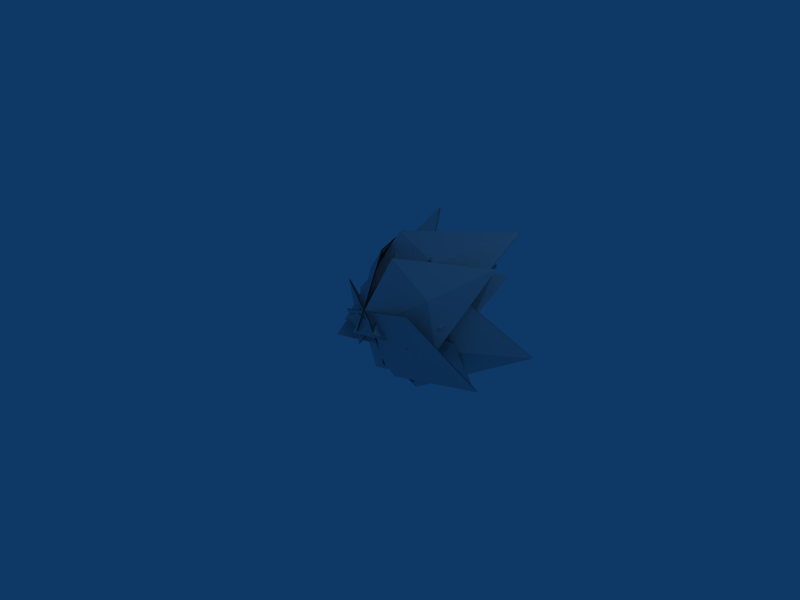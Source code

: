# Source: bush2.blend  (saved by Blender 2.45.0; exported with 4.5.12 LTS)
import bpy
from mathutils import Matrix  # noqa: F401  (used for matrix-valued properties, if any)

bpy.ops.wm.read_factory_settings(use_empty=True)
scene = bpy.context.scene
scene.name = 'Scene'

# ---- collections
col_collection_1 = bpy.data.collections.new('Collection 1'); scene.collection.children.link(col_collection_1)

# ---- materials (node trees are filled in below, after node groups)
mat_material_001 = bpy.data.materials.new('Material.001')
mat_material_001.alpha_threshold = 0.0
mat_material_001.roughness = 0.5
mat_material_001.line_color = (0.0, 0.0, 0.0, 1.0)

# ---- material node trees

# ---- world
world_world = bpy.data.worlds.new('World'); scene.world = world_world
world_world.color = (0.05656, 0.2208, 0.4)
world_world.use_sun_shadow = False
world_world.sun_shadow_jitter_overblur = 0.0
world_world.cycles.sampling_method = 'MANUAL'
world_world.cycles.sample_map_resolution = 256

# ---- cameras
cam_camera = bpy.data.cameras.new('Camera')
cam_camera.passepartout_alpha = 0.2
cam_camera.clip_end = 100.0
cam_camera.lens = 35.0
cam_camera.ortho_scale = 7.314
cam_camera.show_passepartout = False
cam_camera.show_safe_areas = True
cam_camera.dof.focus_distance = 0.0
cam_camera.dof.aperture_fstop = 128.0

# ---- lights
light_spot = bpy.data.lights.new('Spot', 'POINT')
light_spot.transmission_factor = 0.0
light_spot.cutoff_distance = 30.0
light_spot.energy = 100.0
light_spot.shadow_buffer_clip_start = 1.001
light_spot.shadow_soft_size = 1.0
light_spot.shadow_maximum_resolution = 0.006
light_spot.use_absolute_resolution = True
light_spot.cycles.use_multiple_importance_sampling = False

# ---- meshes
me_bush = bpy.data.meshes.new('bush')
me_bush.from_pydata([(-0.1431, 1.415, -0.3114), (-0.1038, 0.1413, 0.11), (-1.073, 1.023, -0.3539), (-0.1727, 2.138, -1.058), (0.7841, 1.158, -0.3216), (0.7852, 1.169, -0.3073), (-0.1716, 2.148, -1.044), (-1.072, 1.034, -0.3396), (-0.1027, 0.1523, 0.1243), (-0.142, 1.426, -0.2972), (-0.4874, 1.333, -0.3635), (0.08946, -0.1658, -0.04704), (0.2623, 1.094, -1.015), (-0.5251, 2.667, -0.361), (-0.7806, 1.063, 0.5284), (-0.7649, 1.067, 0.5365), (-0.5094, 2.671, -0.3528), (0.2781, 1.099, -1.007), (0.1052, -0.1616, -0.03891), (-0.4717, 1.337, -0.3554), (-0.7426, 1.058, 0.6099), (-0.2038, -0.1718, -0.3255), (-1.387, 0.8904, -0.1642), (-0.9726, 2.321, 0.9767), (0.1994, 0.8967, 0.8118), (0.1931, 0.8874, 0.8262), (-0.9789, 2.311, 0.9911), (-1.393, 0.8811, -0.1499), (-0.2101, -0.1811, -0.3111), (-0.7488, 1.049, 0.6243), (0.04985, 1.198, 0.1078), (-0.7558, -0.1425, -0.3756), (-0.8906, 1.184, 0.5059), (0.4085, 2.483, 0.1256), (0.514, 0.8089, -0.6588), (0.5028, 0.8161, -0.6712), (0.3973, 2.49, 0.1132), (-0.9018, 1.191, 0.4934), (-0.767, -0.1352, -0.388), (0.03864, 1.205, 0.09543), (-0.941, 0.4251, -0.5031), (0.02756, -0.1639, 0.1417), (-0.2758, 0.3792, -0.9698), (-1.504, 1.229, -0.9118), (-1.112, 0.4179, 0.2563), (-1.103, 0.4293, 0.2596), (-1.496, 1.241, -0.9086), (-0.2675, 0.3906, -0.9665), (0.03587, -0.1525, 0.1449), (-0.9327, 0.4366, -0.4999), (0.6012, 0.4366, 0.4627), (-0.3619, -0.1525, -0.1901), (-0.06787, 0.3906, 0.9238), (1.161, 1.241, 0.8761), (0.7782, 0.4293, -0.2952), (0.7865, 0.4179, -0.2919), (1.169, 1.229, 0.8794), (-0.05958, 0.3792, 0.9271), (-0.3537, -0.1639, -0.1868), (0.6095, 0.4251, 0.466), (0.3015, 0.6201, -0.9589), (-0.2501, -0.05772, 0.05977), (0.9283, 0.644, -0.1664), (0.5403, 1.501, -1.457), (-0.6286, 0.5132, -1.181), (-0.635, 0.5249, -1.169), (0.5339, 1.512, -1.445), (0.9219, 0.6557, -0.1543), (-0.2565, -0.04601, 0.07189), (0.2952, 0.6318, -0.9468), (-0.6593, 0.8423, -0.8978), (-0.3607, -0.01974, 0.08666), (0.2702, 0.4754, -1.049), (-0.606, 1.776, -1.352), (-1.303, 0.9984, -0.2003), (-1.315, 0.9905, -0.2119), (-0.6174, 1.768, -1.364), (0.2589, 0.4675, -1.06), (-0.372, -0.02765, 0.07514), (-0.6706, 0.8344, -0.9093), (0.5337, 0.1138, -0.4695), (-0.6579, -0.02217, 0.04265), (0.5787, 0.04488, 0.3402), (1.433, 0.6068, -0.7501), (0.00573, 0.329, -0.9994), (0.003756, 0.3423, -0.9938), (1.431, 0.62, -0.7445), (0.5767, 0.05815, 0.3457), (-0.6599, -0.008905, 0.04821), (0.5318, 0.1271, -0.4639), (-0.9392, 0.7486, 0.3899), (-0.2101, -0.199, -0.1309), (-1.026, 0.7355, -0.4191), (-1.21, 1.736, 0.6759), (-0.4128, 0.5183, 0.9151), (-0.4236, 0.5104, 0.9207), (-1.221, 1.728, 0.6815), (-1.037, 0.7276, -0.4135), (-0.2209, -0.2068, -0.1253), (-0.9501, 0.7408, 0.3956), (0.6903, 0.8439, -0.4732), (-0.5777, -0.08525, -0.01784), (0.5719, 0.8745, 0.5408), (1.358, 1.96, -0.7718), (0.1409, 0.6521, -1.258), (0.1533, 0.6393, -1.261), (1.371, 1.947, -0.7754), (0.5842, 0.8616, 0.5372), (-0.5654, -0.09814, -0.02144), (0.7026, 0.831, -0.4768), (0.2821, 0.8974, 0.7883), (-0.6984, -0.02371, -0.1437), (-0.697, 1.129, 0.9637), (0.9616, 1.981, 1.17), (0.8113, 0.4983, 0.07068), (0.8064, 0.5106, 0.05812), (0.9566, 1.993, 1.157), (-0.702, 1.141, 0.9512), (-0.7034, -0.01149, -0.1563), (0.2772, 0.9096, 0.7757), (-0.6361, 1.178, -0.01579), (0.5573, 0.07482, -0.206), (-0.3655, 1.112, -0.9983), (-1.194, 2.385, 0.1026), (-0.2383, 0.9896, 0.8561), (-0.2526, 0.9786, 0.8585), (-1.208, 2.374, 0.105), (-0.3798, 1.101, -0.9959), (0.543, 0.06379, -0.2036), (-0.6504, 1.167, -0.01337), (-0.004829, 1.262, 0.0295), (-0.2573, -0.003201, -0.3404), (0.5912, 1.019, -0.7496), (0.5588, 1.982, 0.524), (-0.4971, 0.8641, 0.7542), (-0.4838, 0.8535, 0.7601), (0.5721, 1.971, 0.5299), (0.6045, 1.008, -0.7437), (-0.244, -0.01383, -0.3345), (0.008462, 1.251, 0.0354)], [], [(0, 4, 1), (2, 0, 1), (0, 2, 3), (4, 0, 3), (6, 9, 5), (9, 6, 7), (8, 9, 7), (9, 8, 5), (10, 11, 14), (11, 10, 12), (10, 13, 12), (13, 10, 14), (15, 19, 16), (19, 17, 16), (17, 19, 18), (19, 15, 18), (20, 24, 21), (22, 20, 21), (20, 22, 23), (24, 20, 23), (26, 29, 25), (29, 26, 27), (28, 29, 27), (29, 28, 25), (30, 31, 34), (31, 30, 32), (30, 33, 32), (33, 30, 34), (35, 39, 36), (39, 37, 36), (37, 39, 38), (39, 35, 38), (40, 41, 44), (41, 40, 42), (40, 43, 42), (43, 40, 44), (45, 49, 46), (49, 47, 46), (47, 49, 48), (49, 45, 48), (50, 54, 51), (52, 50, 51), (50, 52, 53), (54, 50, 53), (56, 59, 55), (59, 56, 57), (58, 59, 57), (59, 58, 55), (60, 61, 64), (61, 60, 62), (60, 63, 62), (63, 60, 64), (65, 69, 66), (69, 67, 66), (67, 69, 68), (69, 65, 68), (70, 74, 71), (72, 70, 71), (70, 72, 73), (74, 70, 73), (76, 79, 75), (79, 76, 77), (78, 79, 77), (79, 78, 75), (80, 81, 84), (81, 80, 82), (80, 83, 82), (83, 80, 84), (85, 89, 86), (89, 87, 86), (87, 89, 88), (89, 85, 88), (90, 94, 91), (92, 90, 91), (90, 92, 93), (94, 90, 93), (96, 99, 95), (99, 96, 97), (98, 99, 97), (99, 98, 95), (100, 104, 101), (102, 100, 101), (100, 102, 103), (104, 100, 103), (106, 109, 105), (109, 106, 107), (108, 109, 107), (109, 108, 105), (110, 111, 114), (111, 110, 112), (110, 113, 112), (113, 110, 114), (115, 119, 116), (119, 117, 116), (117, 119, 118), (119, 115, 118), (120, 124, 121), (122, 120, 121), (120, 122, 123), (124, 120, 123), (126, 129, 125), (129, 126, 127), (128, 129, 127), (129, 128, 125), (130, 131, 134), (131, 130, 132), (130, 133, 132), (133, 130, 134), (135, 139, 136), (139, 137, 136), (137, 139, 138), (139, 135, 138)])
_uv = me_bush.uv_layers.new(name='UVTex')
_uv.uv.foreach_set('vector', [0.358, 0.5423, -0.03418, 0.6183, 0.2213, -0.05354, 0.6917, 0.2788, 0.358, 0.5423, 0.2213, -0.05354, 0.358, 0.5423, 0.6917, 0.2788, 0.3264, 1.049, -0.03418, 0.6183, 0.358, 0.5423, 0.3264, 1.049, 0.3264, 1.049, 0.358, 0.5423, -0.03418, 0.6183, 0.358, 0.5423, 0.3264, 1.049, 0.6917, 0.2788, 0.2213, -0.05354, 0.358, 0.5423, 0.6917, 0.2788, 0.358, 0.5423, 0.2213, -0.05354, -0.03418, 0.6183, 0.358, 0.5423, 0.2213, -0.05354, -0.03418, 0.6183, 0.2213, -0.05354, 0.358, 0.5423, 0.6917, 0.2788, 0.358, 0.5423, 0.3264, 1.049, 0.6917, 0.2788, 0.3264, 1.049, 0.358, 0.5423, -0.03418, 0.6183, -0.03418, 0.6183, 0.358, 0.5423, 0.3264, 1.049, 0.358, 0.5423, 0.6917, 0.2788, 0.3264, 1.049, 0.6917, 0.2788, 0.358, 0.5423, 0.2213, -0.05354, 0.358, 0.5423, -0.03418, 0.6183, 0.2213, -0.05354, 0.358, 0.5423, -0.03418, 0.6183, 0.2213, -0.05354, 0.6917, 0.2788, 0.358, 0.5423, 0.2213, -0.05354, 0.358, 0.5423, 0.6917, 0.2788, 0.3264, 1.049, -0.03418, 0.6183, 0.358, 0.5423, 0.3264, 1.049, 0.3264, 1.049, 0.358, 0.5423, -0.03418, 0.6183, 0.358, 0.5423, 0.3264, 1.049, 0.6917, 0.2788, 0.2213, -0.05354, 0.358, 0.5423, 0.6917, 0.2788, 0.358, 0.5423, 0.2213, -0.05354, -0.03418, 0.6183, 0.358, 0.5423, 0.2213, -0.05354, -0.03418, 0.6183, 0.2213, -0.05354, 0.358, 0.5423, 0.6917, 0.2788, 0.358, 0.5423, 0.3264, 1.049, 0.6917, 0.2788, 0.3264, 1.049, 0.358, 0.5423, -0.03418, 0.6183, -0.03418, 0.6183, 0.358, 0.5423, 0.3264, 1.049, 0.358, 0.5423, 0.6917, 0.2788, 0.3264, 1.049, 0.6917, 0.2788, 0.358, 0.5423, 0.2213, -0.05354, 0.358, 0.5423, -0.03418, 0.6183, 0.2213, -0.05354, 0.358, 0.5423, 0.2213, -0.05354, -0.03418, 0.6183, 0.2213, -0.05354, 0.358, 0.5423, 0.6917, 0.2788, 0.358, 0.5423, 0.3264, 1.049, 0.6917, 0.2788, 0.3264, 1.049, 0.358, 0.5423, -0.03418, 0.6183, -0.03418, 0.6183, 0.358, 0.5423, 0.3264, 1.049, 0.358, 0.5423, 0.6917, 0.2788, 0.3264, 1.049, 0.6917, 0.2788, 0.358, 0.5423, 0.2213, -0.05354, 0.358, 0.5423, -0.03418, 0.6183, 0.2213, -0.05354, 0.358, 0.5423, -0.03418, 0.6183, 0.2213, -0.05354, 0.6917, 0.2788, 0.358, 0.5423, 0.2213, -0.05354, 0.358, 0.5423, 0.6917, 0.2788, 0.3264, 1.049, -0.03418, 0.6183, 0.358, 0.5423, 0.3264, 1.049, 0.3264, 1.049, 0.358, 0.5423, -0.03418, 0.6183, 0.358, 0.5423, 0.3264, 1.049, 0.6917, 0.2788, 0.2213, -0.05354, 0.358, 0.5423, 0.6917, 0.2788, 0.358, 0.5423, 0.2213, -0.05354, -0.03418, 0.6183, 0.358, 0.5423, 0.2213, -0.05354, -0.03418, 0.6183, 0.2213, -0.05354, 0.358, 0.5423, 0.6917, 0.2788, 0.358, 0.5423, 0.3264, 1.049, 0.6917, 0.2788, 0.3264, 1.049, 0.358, 0.5423, -0.03418, 0.6183, -0.03418, 0.6183, 0.358, 0.5423, 0.3264, 1.049, 0.358, 0.5423, 0.6917, 0.2788, 0.3264, 1.049, 0.6917, 0.2788, 0.358, 0.5423, 0.2213, -0.05354, 0.358, 0.5423, -0.03418, 0.6183, 0.2213, -0.05354, 0.358, 0.5423, -0.03418, 0.6183, 0.2213, -0.05354, 0.6917, 0.2788, 0.358, 0.5423, 0.2213, -0.05354, 0.358, 0.5423, 0.6917, 0.2788, 0.3264, 1.049, -0.03418, 0.6183, 0.358, 0.5423, 0.3264, 1.049, 0.3264, 1.049, 0.358, 0.5423, -0.03418, 0.6183, 0.358, 0.5423, 0.3264, 1.049, 0.6917, 0.2788, 0.2213, -0.05354, 0.358, 0.5423, 0.6917, 0.2788, 0.358, 0.5423, 0.2213, -0.05354, -0.03418, 0.6183, 0.358, 0.5423, 0.2213, -0.05354, -0.03418, 0.6183, 0.2213, -0.05354, 0.358, 0.5423, 0.6917, 0.2788, 0.358, 0.5423, 0.3264, 1.049, 0.6917, 0.2788, 0.3264, 1.049, 0.358, 0.5423, -0.03418, 0.6183, -0.03418, 0.6183, 0.358, 0.5423, 0.3264, 1.049, 0.358, 0.5423, 0.6917, 0.2788, 0.3264, 1.049, 0.6917, 0.2788, 0.358, 0.5423, 0.2213, -0.05354, 0.358, 0.5423, -0.03418, 0.6183, 0.2213, -0.05354, 0.358, 0.5423, -0.03418, 0.6183, 0.2213, -0.05354, 0.6917, 0.2788, 0.358, 0.5423, 0.2213, -0.05354, 0.358, 0.5423, 0.6917, 0.2788, 0.3264, 1.049, -0.03418, 0.6183, 0.358, 0.5423, 0.3264, 1.049, 0.3264, 1.049, 0.358, 0.5423, -0.03418, 0.6183, 0.358, 0.5423, 0.3264, 1.049, 0.6917, 0.2788, 0.2213, -0.05354, 0.358, 0.5423, 0.6917, 0.2788, 0.358, 0.5423, 0.2213, -0.05354, -0.03418, 0.6183, 0.358, 0.5423, -0.03418, 0.6183, 0.2213, -0.05354, 0.6917, 0.2788, 0.358, 0.5423, 0.2213, -0.05354, 0.358, 0.5423, 0.6917, 0.2788, 0.3264, 1.049, -0.03418, 0.6183, 0.358, 0.5423, 0.3264, 1.049, 0.3264, 1.049, 0.358, 0.5423, -0.03418, 0.6183, 0.358, 0.5423, 0.3264, 1.049, 0.6917, 0.2788, 0.2213, -0.05354, 0.358, 0.5423, 0.6917, 0.2788, 0.358, 0.5423, 0.2213, -0.05354, -0.03418, 0.6183, 0.358, 0.5423, 0.2213, -0.05354, -0.03418, 0.6183, 0.2213, -0.05354, 0.358, 0.5423, 0.6917, 0.2788, 0.358, 0.5423, 0.3264, 1.049, 0.6917, 0.2788, 0.3264, 1.049, 0.358, 0.5423, -0.03418, 0.6183, -0.03418, 0.6183, 0.358, 0.5423, 0.3264, 1.049, 0.358, 0.5423, 0.6917, 0.2788, 0.3264, 1.049, 0.6917, 0.2788, 0.358, 0.5423, 0.2213, -0.05354, 0.358, 0.5423, -0.03418, 0.6183, 0.2213, -0.05354, 0.358, 0.5423, -0.03418, 0.6183, 0.2213, -0.05354, 0.6917, 0.2788, 0.358, 0.5423, 0.2213, -0.05354, 0.358, 0.5423, 0.6917, 0.2788, 0.3264, 1.049, -0.03418, 0.6183, 0.358, 0.5423, 0.3264, 1.049, 0.3264, 1.049, 0.358, 0.5423, -0.03418, 0.6183, 0.358, 0.5423, 0.3264, 1.049, 0.6917, 0.2788, 0.2213, -0.05354, 0.358, 0.5423, 0.6917, 0.2788, 0.358, 0.5423, 0.2213, -0.05354, -0.03418, 0.6183, 0.358, 0.5423, 0.2213, -0.05354, -0.03418, 0.6183, 0.2213, -0.05354, 0.358, 0.5423, 0.6917, 0.2788, 0.358, 0.5423, 0.3264, 1.049, 0.6917, 0.2788, 0.3264, 1.049, 0.358, 0.5423, -0.03418, 0.6183, -0.03418, 0.6183, 0.358, 0.5423, 0.3264, 1.049, 0.358, 0.5423, 0.6917, 0.2788, 0.3264, 1.049, 0.6917, 0.2788, 0.358, 0.5423, 0.2213, -0.05354, 0.358, 0.5423, -0.03418, 0.6183, 0.2213, -0.05354])
me_bush.materials.append(mat_material_001)
me_bush.use_remesh_preserve_volume = False
me_bush.use_remesh_preserve_attributes = False
me_bush.use_mirror_vertex_groups = False
me_bush.update()

# ---- objects
ob_plane = bpy.data.objects.new('Plane', me_bush)
ob_lamp = bpy.data.objects.new('Lamp', light_spot)
ob_camera = bpy.data.objects.new('Camera', cam_camera)

# ---- transforms, parenting, visibility, modifiers, constraints
ob_plane.location = (0.0, 0.0, 0.0)
ob_plane.lock_rotations_4d = False
ob_plane.empty_display_type = 'ARROWS'
ob_plane.color = (0.0, 0.0, 0.0, 1.0)
ob_plane.lineart.crease_threshold = 0.0
ob_lamp.location = (4.076, 1.005, 5.904)
ob_lamp.rotation_euler = (0.6503, 0.05522, 1.866)
ob_lamp.lock_rotations_4d = False
ob_lamp.empty_display_type = 'ARROWS'
ob_lamp.color = (0.0, 0.0, 0.0, 0.0)
ob_lamp.lineart.crease_threshold = 0.0
ob_camera.location = (7.481, -6.508, 5.344)
ob_camera.rotation_euler = (1.109, 0.01082, 0.8149)
ob_camera.lock_rotations_4d = False
ob_camera.empty_display_type = 'ARROWS'
ob_camera.color = (0.0, 0.0, 0.0, 0.0)
ob_camera.display_type = 'WIRE'
ob_camera.lineart.crease_threshold = 0.0

# ---- collection membership
col_collection_1.objects.link(ob_plane)
col_collection_1.objects.link(ob_lamp)
col_collection_1.objects.link(ob_camera)

# ---- scene / render settings (as saved in the file)
scene.camera = ob_camera
scene.frame_start = 1; scene.frame_end = 1; scene.frame_set(1)
scene.render.engine = 'BLENDER_EEVEE_NEXT'
scene.render.image_settings.file_format = 'JPEG'
scene.render.image_settings.color_mode = 'RGB'
scene.render.image_settings.compression = 90
scene.render.resolution_x = 800
scene.render.resolution_y = 600
scene.render.pixel_aspect_x = 100.0
scene.render.pixel_aspect_y = 100.0
scene.render.fps = 25
scene.render.dither_intensity = 0.0
scene.render.use_compositing = False
scene.render.use_sequencer = False
scene.render.bake_margin = 2
scene.render.bake_bias = 0.0
scene.render.use_stamp_time = False
scene.render.use_stamp_date = False
scene.render.use_stamp_frame = False
scene.render.use_stamp_camera = False
scene.render.use_stamp_scene = False
scene.render.use_stamp_filename = False
scene.render.use_stamp_render_time = False
scene.render.stamp_font_size = 0
scene.cycles.use_denoising = False
scene.cycles.samples = 10
scene.cycles.sampling_pattern = 'TABULATED_SOBOL'
scene.cycles.light_sampling_threshold = 0.0
scene.cycles.use_adaptive_sampling = False
scene.cycles.use_light_tree = False
scene.cycles.blur_glossy = 0.0
scene.cycles.volume_bounces = 1
scene.cycles.pixel_filter_type = 'GAUSSIAN'
scene.cycles.sample_clamp_indirect = 0.0
scene.view_settings.view_transform = 'Raw'
bpy.context.view_layer.update()
